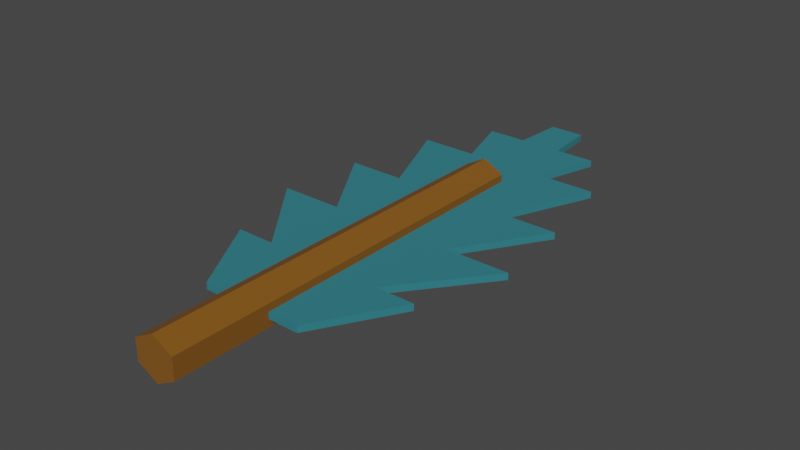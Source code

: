 # Source: TreeBranchBlue.blend  (saved by Blender 3.3.6; exported with 4.5.12 LTS)
import bpy
from mathutils import Matrix  # noqa: F401  (used for matrix-valued properties, if any)

bpy.ops.wm.read_factory_settings(use_empty=True)
scene = bpy.context.scene
scene.name = 'Scene'

# ---- collections
col_collection = bpy.data.collections.new('Collection'); scene.collection.children.link(col_collection)

# ---- materials (node trees are filled in below, after node groups)
mat_wood = bpy.data.materials.new('Wood')
mat_wood.alpha_threshold = 0.0
mat_wood.use_transparent_shadow = False
mat_wood.roughness = 0.5
mat_wood.line_color = (0.0, 0.0, 0.0, 1.0)
mat_needles = bpy.data.materials.new('Needles')
mat_needles.use_transparent_shadow = False

# ---- material node trees
mat_wood.use_nodes = True; mat_wood.node_tree.nodes.clear()
_N = mat_wood.node_tree.nodes; _L = mat_wood.node_tree.links
n0 = _N.new('ShaderNodeOutputMaterial'); n0.name = 'Material Output'; n0.location = (300, 300)
n1 = _N.new('ShaderNodeBsdfPrincipled'); n1.name = 'Principled BSDF'; n1.location = (10, 300)
n1.distribution = 'GGX'
n1.subsurface_method = 'RANDOM_WALK_SKIN'
n1.inputs[0].default_value = (0.2122, 0.08022, 0.003347, 1.0)
n1.inputs[2].default_value = 1.0
n1.inputs[3].default_value = 1.45
n1.inputs[27].default_value = (0.0, 0.0, 0.0, 1.0)
n1.inputs[28].default_value = 1.0
_L.new(n1.outputs[0], n0.inputs[0])
n0.is_active_output = True
mat_needles.use_nodes = True; mat_needles.node_tree.nodes.clear()
_N = mat_needles.node_tree.nodes; _L = mat_needles.node_tree.links
n0 = _N.new('ShaderNodeBsdfPrincipled'); n0.name = 'Principled BSDF'; n0.location = (10, 300)
n0.distribution = 'GGX'
n0.subsurface_method = 'RANDOM_WALK_SKIN'
n0.inputs[0].default_value = (0.02398, 0.1919, 0.2304, 1.0)
n0.inputs[2].default_value = 1.0
n0.inputs[3].default_value = 1.45
n0.inputs[27].default_value = (0.0, 0.0, 0.0, 1.0)
n0.inputs[28].default_value = 1.0
n1 = _N.new('ShaderNodeOutputMaterial'); n1.name = 'Material Output'; n1.location = (300, 300)
_L.new(n0.outputs[0], n1.inputs[0])
n1.is_active_output = True

# ---- world
world_world = bpy.data.worlds.new('World'); scene.world = world_world
world_world.use_nodes = True; world_world.node_tree.nodes.clear()
_N = world_world.node_tree.nodes; _L = world_world.node_tree.links
n0 = _N.new('ShaderNodeOutputWorld'); n0.name = 'World Output'; n0.location = (300, 300)
n1 = _N.new('ShaderNodeBackground'); n1.name = 'Background'; n1.location = (10, 300)
n1.inputs[0].default_value = (0.05088, 0.05088, 0.05088, 1.0)
_L.new(n1.outputs[0], n0.inputs[0])
n0.is_active_output = True
world_world.color = (0.05088, 0.05088, 0.05088)
world_world.use_sun_shadow = False
world_world.sun_shadow_jitter_overblur = 0.0

# ---- meshes
me_cube = bpy.data.meshes.new('Cube')
me_cube.from_pydata([(-0.2529, 5.0, 0.1312), (-0.2529, 5.0, -0.1312), (-0.2529, 0.0, 0.1312), (-0.2529, 0.0, -0.1312), (3.427e-07, 5.0, -0.2689), (0.0, 0.0, 0.2689), (0.0, 0.0, -0.2689), (3.427e-07, 5.0, 0.2689)], [], [(7, 0, 2, 5), (6, 5, 2, 3), (3, 2, 0, 1), (1, 0, 7, 4), (1, 4, 6, 3)])
_uv = me_cube.uv_layers.new(name='UVMap')
_uv.uv.foreach_set('vector', [0.75, 0.5, 0.875, 0.5, 0.875, 0.75, 0.75, 0.75, 0.375, 0.875, 0.625, 0.875, 0.625, 1.0, 0.375, 1.0, 0.375, 0.0, 0.625, 0.0, 0.625, 0.25, 0.375, 0.25, 0.375, 0.25, 0.625, 0.25, 0.625, 0.375, 0.375, 0.375, 0.125, 0.5, 0.25, 0.5, 0.25, 0.75, 0.125, 0.75])
me_cube.materials.append(mat_wood)
me_cube.use_mirror_vertex_groups = False
me_cube.update()
me_cube_001 = bpy.data.meshes.new('Cube.001')
me_cube_001.from_pydata([(0.0, 3.768, 0.0), (1.77, 3.768, 0.0), (0.0, 5.157, 0.0), (1.483, 5.157, 0.0), (1.483, 1.177, 0.0), (0.0, 1.177, 0.0), (0.0, -0.04512, 0.0), (0.0, 2.487, 0.0), (1.917, 2.487, 0.0), (0.7651, -0.04512, 0.0), (0.8928, 1.177, 0.0), (0.9563, 2.487, 0.0), (0.9032, 3.768, 0.0), (0.0, 6.101, 0.0), (0.0, 6.872, 0.0), (0.9142, 6.101, 0.0), (0.6212, 5.157, 0.0), (0.3179, 6.101, 0.0), (0.2635, 6.872, 0.0)], [], [(2, 16, 15, 17, 13), (0, 12, 3, 16, 2), (6, 9, 4, 10, 5), (7, 11, 1, 12, 0), (5, 10, 8, 11, 7), (13, 17, 18, 14)])
_uv = me_cube_001.uv_layers.new(name='UVMap')
_uv.uv.foreach_set('vector', [0.0, 1.0, 0.4187, 1.0, 0.6163, 1.0, 0.2143, 1.0, 0.0, 1.0, 0.0, 1.0, 0.6089, 1.0, 1.0, 1.0, 0.4187, 1.0, 0.0, 1.0, 0.0, 0.0, 0.5158, 0.0, 1.0, 1.0, 0.6018, 1.0, 0.0, 1.0, 0.0, 1.0, 0.6447, 1.0, 1.0, 1.0, 0.6089, 1.0, 0.0, 1.0, 0.0, 1.0, 0.6018, 1.0, 1.0, 1.0, 0.6447, 1.0, 0.0, 1.0, 0.0, 1.0, 0.2143, 1.0, 0.1776, 1.0, 0.0, 1.0])
me_cube_001.materials.append(mat_needles)
me_cube_001.update()

# ---- objects
ob_branch = bpy.data.objects.new('Branch', me_cube)
ob_needles = bpy.data.objects.new('Needles', me_cube_001)

# ---- transforms, parenting, visibility, modifiers, constraints
ob_branch.location = (0.0, 0.0, 0.0)
ob_branch.lock_rotations_4d = False
ob_branch.empty_display_type = 'ARROWS'
ob_branch.lineart.crease_threshold = 0.0
_m = ob_branch.modifiers.new('Mirror', 'MIRROR')
_m.use_clip = True
ob_needles.location = (0.0, 1.204, 0.0)
ob_needles.scale = (0.8206, 0.8206, 0.8206)
_m = ob_needles.modifiers.new('Mirror', 'MIRROR')
_m.use_clip = True
_m = ob_needles.modifiers.new('Solidify', 'SOLIDIFY')
_m.thickness = 0.1
_m.offset = 0.0

# ---- collection membership
col_collection.objects.link(ob_branch)
col_collection.objects.link(ob_needles)

# ---- scene / render settings (as saved in the file)
scene.frame_start = 1; scene.frame_end = 250; scene.frame_set(1)
scene.render.engine = 'BLENDER_EEVEE_NEXT'
scene.cycles.sampling_pattern = 'TABULATED_SOBOL'
scene.cycles.use_light_tree = False
scene.view_settings.view_transform = 'Filmic'
bpy.context.view_layer.update()

# ---- added for rendering (the .blend has no active camera and no usable light): camera, sun
cam_auto = bpy.data.cameras.new('AutoCamera')
cam_auto.lens = 50.0
cam_auto.sensor_width = 36.0
cam_auto.clip_end = 1000.0
ob_auto_camera = bpy.data.objects.new('AutoCamera', cam_auto)
scene.collection.objects.link(ob_auto_camera)
ob_auto_camera.location = (6.98671, -4.96238, 5.58937)
ob_auto_camera.rotation_euler = (1.09748, -7.21219e-08, 0.694738)
scene.camera = ob_auto_camera
light_auto_sun = bpy.data.lights.new('AutoSun', 'SUN')
light_auto_sun.energy = 3.0
light_auto_sun.angle = 0.0523599
ob_auto_sun = bpy.data.objects.new('AutoSun', light_auto_sun)
scene.collection.objects.link(ob_auto_sun)
ob_auto_sun.rotation_euler = (0.872665, 0.174533, 0.523599)
bpy.context.view_layer.update()
